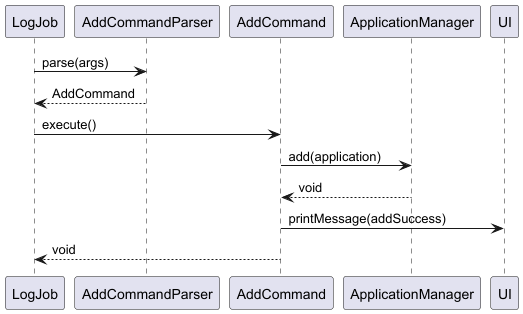

The diagram above was rendered by PlantUML. Its source (embedded in the PNG):
@startuml

participant LogJob
participant AddCommandParser
participant AddCommand
participant ApplicationManager
participant UI

LogJob -> AddCommandParser: parse(args)
AddCommandParser --> LogJob: AddCommand
LogJob -> AddCommand: execute()
AddCommand -> ApplicationManager: add(application)
ApplicationManager --> AddCommand: void
AddCommand -> UI: printMessage(addSuccess)
AddCommand --> LogJob: void


@enduml